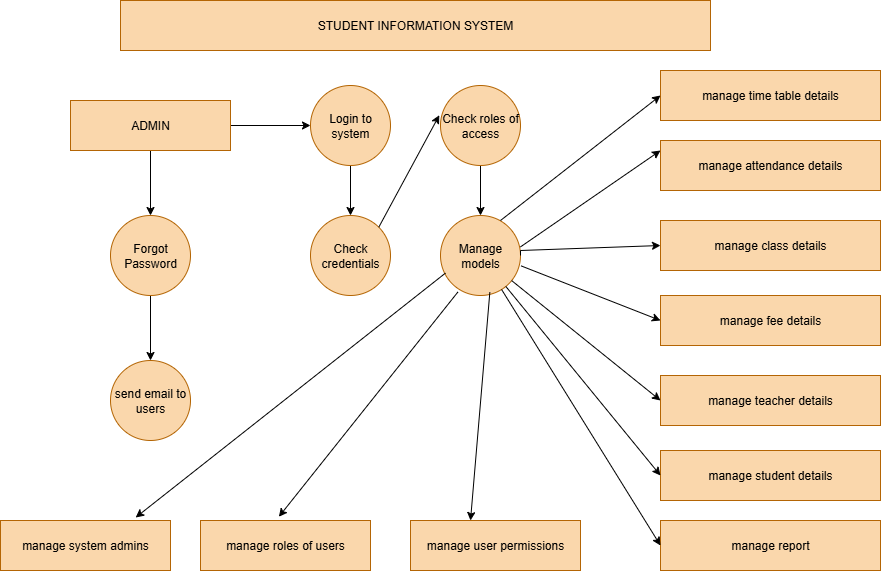

The diagram above was exported from draw.io. Its source (the exported page's mxGraphModel, read from the mxfile embedded in the PNG):
<mxGraphModel dx="947" dy="511" grid="1" gridSize="10" guides="1" tooltips="1" connect="1" arrows="1" fold="1" page="1" pageScale="1" pageWidth="850" pageHeight="1100" math="0" shadow="0">
  <root>
    <mxCell id="0" />
    <mxCell id="1" parent="0" />
    <mxCell id="RcL95ZPqokNMoLWXp-Nl-1" value="STUDENT INFORMATION SYSTEM" style="rounded=0;whiteSpace=wrap;html=1;fillColor=#fad7ac;strokeColor=#b46504;" vertex="1" parent="1">
      <mxGeometry x="160" y="30" width="590" height="50" as="geometry" />
    </mxCell>
    <mxCell id="RcL95ZPqokNMoLWXp-Nl-4" value="" style="edgeStyle=orthogonalEdgeStyle;rounded=0;orthogonalLoop=1;jettySize=auto;html=1;" edge="1" parent="1" source="RcL95ZPqokNMoLWXp-Nl-2" target="RcL95ZPqokNMoLWXp-Nl-3">
      <mxGeometry relative="1" as="geometry" />
    </mxCell>
    <mxCell id="RcL95ZPqokNMoLWXp-Nl-6" value="" style="edgeStyle=orthogonalEdgeStyle;rounded=0;orthogonalLoop=1;jettySize=auto;html=1;" edge="1" parent="1" source="RcL95ZPqokNMoLWXp-Nl-2" target="RcL95ZPqokNMoLWXp-Nl-5">
      <mxGeometry relative="1" as="geometry" />
    </mxCell>
    <mxCell id="RcL95ZPqokNMoLWXp-Nl-2" value="ADMIN" style="rounded=0;whiteSpace=wrap;html=1;fillColor=#fad7ac;strokeColor=#b46504;" vertex="1" parent="1">
      <mxGeometry x="110" y="130" width="160" height="50" as="geometry" />
    </mxCell>
    <mxCell id="RcL95ZPqokNMoLWXp-Nl-8" value="" style="edgeStyle=orthogonalEdgeStyle;rounded=0;orthogonalLoop=1;jettySize=auto;html=1;" edge="1" parent="1" source="RcL95ZPqokNMoLWXp-Nl-3" target="RcL95ZPqokNMoLWXp-Nl-7">
      <mxGeometry relative="1" as="geometry" />
    </mxCell>
    <mxCell id="RcL95ZPqokNMoLWXp-Nl-3" value="Login to system" style="ellipse;whiteSpace=wrap;html=1;rounded=0;fillColor=#fad7ac;strokeColor=#b46504;" vertex="1" parent="1">
      <mxGeometry x="350" y="115" width="80" height="80" as="geometry" />
    </mxCell>
    <mxCell id="RcL95ZPqokNMoLWXp-Nl-15" value="" style="edgeStyle=orthogonalEdgeStyle;rounded=0;orthogonalLoop=1;jettySize=auto;html=1;" edge="1" parent="1" source="RcL95ZPqokNMoLWXp-Nl-5" target="RcL95ZPqokNMoLWXp-Nl-14">
      <mxGeometry relative="1" as="geometry" />
    </mxCell>
    <mxCell id="RcL95ZPqokNMoLWXp-Nl-5" value="Forgot Password" style="ellipse;whiteSpace=wrap;html=1;rounded=0;fillColor=#fad7ac;strokeColor=#b46504;" vertex="1" parent="1">
      <mxGeometry x="150" y="245" width="80" height="80" as="geometry" />
    </mxCell>
    <mxCell id="RcL95ZPqokNMoLWXp-Nl-7" value="Check credentials" style="ellipse;whiteSpace=wrap;html=1;rounded=0;fillColor=#fad7ac;strokeColor=#b46504;" vertex="1" parent="1">
      <mxGeometry x="350" y="245" width="80" height="80" as="geometry" />
    </mxCell>
    <mxCell id="RcL95ZPqokNMoLWXp-Nl-13" value="" style="edgeStyle=orthogonalEdgeStyle;rounded=0;orthogonalLoop=1;jettySize=auto;html=1;" edge="1" parent="1" source="RcL95ZPqokNMoLWXp-Nl-9" target="RcL95ZPqokNMoLWXp-Nl-12">
      <mxGeometry relative="1" as="geometry" />
    </mxCell>
    <mxCell id="RcL95ZPqokNMoLWXp-Nl-9" value="Check roles of access" style="ellipse;whiteSpace=wrap;html=1;aspect=fixed;fillColor=#fad7ac;strokeColor=#b46504;" vertex="1" parent="1">
      <mxGeometry x="480" y="115" width="80" height="80" as="geometry" />
    </mxCell>
    <mxCell id="RcL95ZPqokNMoLWXp-Nl-10" value="" style="endArrow=classic;html=1;rounded=0;exitX=1;exitY=0;exitDx=0;exitDy=0;entryX=-0.015;entryY=0.372;entryDx=0;entryDy=0;entryPerimeter=0;" edge="1" parent="1" source="RcL95ZPqokNMoLWXp-Nl-7" target="RcL95ZPqokNMoLWXp-Nl-9">
      <mxGeometry width="50" height="50" relative="1" as="geometry">
        <mxPoint x="425" y="230" as="sourcePoint" />
        <mxPoint x="475" y="180" as="targetPoint" />
      </mxGeometry>
    </mxCell>
    <mxCell id="RcL95ZPqokNMoLWXp-Nl-12" value="Manage models" style="ellipse;whiteSpace=wrap;html=1;aspect=fixed;fillColor=#fad7ac;strokeColor=#b46504;" vertex="1" parent="1">
      <mxGeometry x="480" y="245" width="80" height="80" as="geometry" />
    </mxCell>
    <mxCell id="RcL95ZPqokNMoLWXp-Nl-14" value="send email to users" style="ellipse;whiteSpace=wrap;html=1;rounded=0;fillColor=#fad7ac;strokeColor=#b46504;" vertex="1" parent="1">
      <mxGeometry x="150" y="390" width="80" height="80" as="geometry" />
    </mxCell>
    <mxCell id="RcL95ZPqokNMoLWXp-Nl-16" value="manage time table details" style="rounded=0;whiteSpace=wrap;html=1;fillColor=#fad7ac;strokeColor=#b46504;" vertex="1" parent="1">
      <mxGeometry x="700" y="100" width="220" height="50" as="geometry" />
    </mxCell>
    <mxCell id="RcL95ZPqokNMoLWXp-Nl-17" value="manage attendance details" style="rounded=0;whiteSpace=wrap;html=1;fillColor=#fad7ac;strokeColor=#b46504;" vertex="1" parent="1">
      <mxGeometry x="700" y="170" width="220" height="50" as="geometry" />
    </mxCell>
    <mxCell id="RcL95ZPqokNMoLWXp-Nl-18" value="manage class details" style="rounded=0;whiteSpace=wrap;html=1;fillColor=#fad7ac;strokeColor=#b46504;" vertex="1" parent="1">
      <mxGeometry x="700" y="250" width="220" height="50" as="geometry" />
    </mxCell>
    <mxCell id="RcL95ZPqokNMoLWXp-Nl-19" value="manage fee details" style="rounded=0;whiteSpace=wrap;html=1;fillColor=#fad7ac;strokeColor=#b46504;" vertex="1" parent="1">
      <mxGeometry x="700" y="325" width="220" height="50" as="geometry" />
    </mxCell>
    <mxCell id="RcL95ZPqokNMoLWXp-Nl-22" style="edgeStyle=orthogonalEdgeStyle;rounded=0;orthogonalLoop=1;jettySize=auto;html=1;exitX=0.25;exitY=0;exitDx=0;exitDy=0;" edge="1" parent="1" source="RcL95ZPqokNMoLWXp-Nl-20">
      <mxGeometry relative="1" as="geometry">
        <mxPoint x="760" y="420" as="targetPoint" />
      </mxGeometry>
    </mxCell>
    <mxCell id="RcL95ZPqokNMoLWXp-Nl-20" value="manage teacher details" style="rounded=0;whiteSpace=wrap;html=1;fillColor=#fad7ac;strokeColor=#b46504;" vertex="1" parent="1">
      <mxGeometry x="700" y="405" width="220" height="50" as="geometry" />
    </mxCell>
    <mxCell id="RcL95ZPqokNMoLWXp-Nl-21" value="manage student details" style="rounded=0;whiteSpace=wrap;html=1;fillColor=#fad7ac;strokeColor=#b46504;" vertex="1" parent="1">
      <mxGeometry x="700" y="480" width="220" height="50" as="geometry" />
    </mxCell>
    <mxCell id="RcL95ZPqokNMoLWXp-Nl-23" value="manage report" style="rounded=0;whiteSpace=wrap;html=1;fillColor=#fad7ac;strokeColor=#b46504;" vertex="1" parent="1">
      <mxGeometry x="700" y="550" width="220" height="50" as="geometry" />
    </mxCell>
    <mxCell id="RcL95ZPqokNMoLWXp-Nl-25" value="" style="endArrow=classic;html=1;rounded=0;entryX=0;entryY=0.5;entryDx=0;entryDy=0;" edge="1" parent="1" target="RcL95ZPqokNMoLWXp-Nl-16">
      <mxGeometry width="50" height="50" relative="1" as="geometry">
        <mxPoint x="540" y="250" as="sourcePoint" />
        <mxPoint x="590" y="200" as="targetPoint" />
        <Array as="points" />
      </mxGeometry>
    </mxCell>
    <mxCell id="RcL95ZPqokNMoLWXp-Nl-26" value="" style="endArrow=classic;html=1;rounded=0;entryX=0;entryY=0.5;entryDx=0;entryDy=0;exitX=0.999;exitY=0.393;exitDx=0;exitDy=0;exitPerimeter=0;" edge="1" parent="1" source="RcL95ZPqokNMoLWXp-Nl-12">
      <mxGeometry width="50" height="50" relative="1" as="geometry">
        <mxPoint x="540" y="305" as="sourcePoint" />
        <mxPoint x="700" y="180" as="targetPoint" />
        <Array as="points" />
      </mxGeometry>
    </mxCell>
    <mxCell id="RcL95ZPqokNMoLWXp-Nl-27" value="" style="endArrow=classic;html=1;rounded=0;entryX=0;entryY=0.5;entryDx=0;entryDy=0;exitX=1;exitY=0.5;exitDx=0;exitDy=0;" edge="1" parent="1" source="RcL95ZPqokNMoLWXp-Nl-12" target="RcL95ZPqokNMoLWXp-Nl-18">
      <mxGeometry width="50" height="50" relative="1" as="geometry">
        <mxPoint x="570" y="310" as="sourcePoint" />
        <mxPoint x="620" y="260" as="targetPoint" />
        <Array as="points">
          <mxPoint x="560" y="280" />
        </Array>
      </mxGeometry>
    </mxCell>
    <mxCell id="RcL95ZPqokNMoLWXp-Nl-28" value="" style="endArrow=classic;html=1;rounded=0;entryX=0;entryY=0.5;entryDx=0;entryDy=0;exitX=1.008;exitY=0.63;exitDx=0;exitDy=0;exitPerimeter=0;" edge="1" parent="1" source="RcL95ZPqokNMoLWXp-Nl-12" target="RcL95ZPqokNMoLWXp-Nl-19">
      <mxGeometry width="50" height="50" relative="1" as="geometry">
        <mxPoint x="590" y="370" as="sourcePoint" />
        <mxPoint x="640" y="320" as="targetPoint" />
      </mxGeometry>
    </mxCell>
    <mxCell id="RcL95ZPqokNMoLWXp-Nl-29" value="" style="endArrow=classic;html=1;rounded=0;entryX=0;entryY=0.5;entryDx=0;entryDy=0;" edge="1" parent="1" source="RcL95ZPqokNMoLWXp-Nl-12" target="RcL95ZPqokNMoLWXp-Nl-20">
      <mxGeometry width="50" height="50" relative="1" as="geometry">
        <mxPoint x="450" y="390" as="sourcePoint" />
        <mxPoint x="500" y="340" as="targetPoint" />
      </mxGeometry>
    </mxCell>
    <mxCell id="RcL95ZPqokNMoLWXp-Nl-30" value="" style="endArrow=classic;html=1;rounded=0;entryX=0;entryY=0.5;entryDx=0;entryDy=0;" edge="1" parent="1" source="RcL95ZPqokNMoLWXp-Nl-12" target="RcL95ZPqokNMoLWXp-Nl-21">
      <mxGeometry width="50" height="50" relative="1" as="geometry">
        <mxPoint x="450" y="390" as="sourcePoint" />
        <mxPoint x="500" y="340" as="targetPoint" />
      </mxGeometry>
    </mxCell>
    <mxCell id="RcL95ZPqokNMoLWXp-Nl-31" value="" style="endArrow=classic;html=1;rounded=0;entryX=0;entryY=0.5;entryDx=0;entryDy=0;" edge="1" parent="1" source="RcL95ZPqokNMoLWXp-Nl-12" target="RcL95ZPqokNMoLWXp-Nl-23">
      <mxGeometry width="50" height="50" relative="1" as="geometry">
        <mxPoint x="450" y="390" as="sourcePoint" />
        <mxPoint x="500" y="340" as="targetPoint" />
      </mxGeometry>
    </mxCell>
    <mxCell id="RcL95ZPqokNMoLWXp-Nl-33" value="manage roles of users" style="rounded=0;whiteSpace=wrap;html=1;fillColor=#fad7ac;strokeColor=#b46504;" vertex="1" parent="1">
      <mxGeometry x="240" y="550" width="170" height="50" as="geometry" />
    </mxCell>
    <mxCell id="RcL95ZPqokNMoLWXp-Nl-34" value="manage user permissions" style="rounded=0;whiteSpace=wrap;html=1;fillColor=#fad7ac;strokeColor=#b46504;" vertex="1" parent="1">
      <mxGeometry x="450" y="550" width="170" height="50" as="geometry" />
    </mxCell>
    <mxCell id="RcL95ZPqokNMoLWXp-Nl-35" value="" style="endArrow=classic;html=1;rounded=0;entryX=0.795;entryY=-0.06;entryDx=0;entryDy=0;entryPerimeter=0;exitX=0.062;exitY=0.72;exitDx=0;exitDy=0;exitPerimeter=0;" edge="1" parent="1" source="RcL95ZPqokNMoLWXp-Nl-12">
      <mxGeometry width="50" height="50" relative="1" as="geometry">
        <mxPoint x="460" y="340" as="sourcePoint" />
        <mxPoint x="175.14999999999986" y="547" as="targetPoint" />
      </mxGeometry>
    </mxCell>
    <mxCell id="RcL95ZPqokNMoLWXp-Nl-36" value="" style="endArrow=classic;html=1;rounded=0;entryX=0.461;entryY=-0.075;entryDx=0;entryDy=0;entryPerimeter=0;exitX=0.217;exitY=0.957;exitDx=0;exitDy=0;exitPerimeter=0;" edge="1" parent="1" source="RcL95ZPqokNMoLWXp-Nl-12" target="RcL95ZPqokNMoLWXp-Nl-33">
      <mxGeometry width="50" height="50" relative="1" as="geometry">
        <mxPoint x="450" y="430" as="sourcePoint" />
        <mxPoint x="500" y="380" as="targetPoint" />
      </mxGeometry>
    </mxCell>
    <mxCell id="RcL95ZPqokNMoLWXp-Nl-37" value="" style="endArrow=classic;html=1;rounded=0;exitX=0.617;exitY=0.957;exitDx=0;exitDy=0;exitPerimeter=0;" edge="1" parent="1" source="RcL95ZPqokNMoLWXp-Nl-12">
      <mxGeometry width="50" height="50" relative="1" as="geometry">
        <mxPoint x="530" y="340" as="sourcePoint" />
        <mxPoint x="510" y="550" as="targetPoint" />
      </mxGeometry>
    </mxCell>
    <mxCell id="RcL95ZPqokNMoLWXp-Nl-38" value="manage system admins" style="rounded=0;whiteSpace=wrap;html=1;fillColor=#fad7ac;strokeColor=#b46504;" vertex="1" parent="1">
      <mxGeometry x="40" y="550" width="170" height="50" as="geometry" />
    </mxCell>
  </root>
</mxGraphModel>